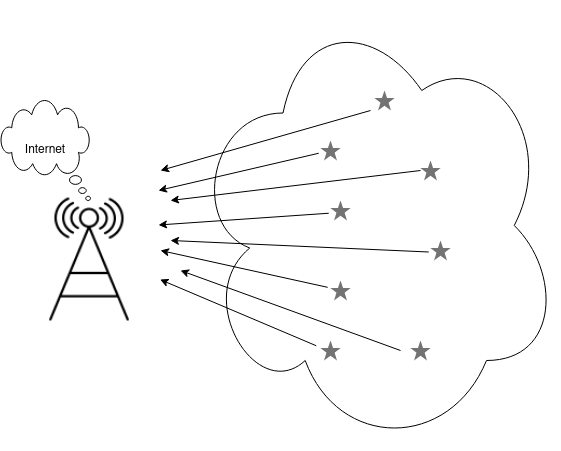

The diagram above was exported from draw.io. Its source (the exported page's mxGraphModel, read from the mxfile embedded in the PNG):
<mxGraphModel dx="1202" dy="1116" grid="1" gridSize="10" guides="1" tooltips="1" connect="1" arrows="1" fold="1" page="1" pageScale="1" pageWidth="827" pageHeight="1169" background="none" math="0" shadow="0">
  <root>
    <mxCell id="0" />
    <mxCell id="1" parent="0" />
    <mxCell id="dpQksyvrbez6fJ32u3OC-5" value="" style="shape=image;html=1;verticalAlign=top;verticalLabelPosition=bottom;labelBackgroundColor=#ffffff;imageAspect=0;aspect=fixed;image=https://cdn3.iconfinder.com/data/icons/message-and-communication-4/32/17_-_-128.png" vertex="1" parent="1">
      <mxGeometry x="190" y="360" width="138" height="138" as="geometry" />
    </mxCell>
    <mxCell id="dpQksyvrbez6fJ32u3OC-10" value="" style="ellipse;shape=cloud;whiteSpace=wrap;html=1;" vertex="1" parent="1">
      <mxGeometry x="360" y="170" width="370" height="450" as="geometry" />
    </mxCell>
    <mxCell id="dpQksyvrbez6fJ32u3OC-9" value="Internet" style="whiteSpace=wrap;html=1;shape=mxgraph.basic.cloud_callout;flipH=1;" vertex="1" parent="1">
      <mxGeometry x="170" y="270" width="90" height="100" as="geometry" />
    </mxCell>
    <mxCell id="dpQksyvrbez6fJ32u3OC-13" value="" style="dashed=0;aspect=fixed;verticalLabelPosition=bottom;verticalAlign=top;align=center;shape=mxgraph.gmdl.star;strokeColor=none;fillColor=#737373;shadow=0;sketch=0;" vertex="1" parent="1">
      <mxGeometry x="500" y="370" width="20" height="20" as="geometry" />
    </mxCell>
    <mxCell id="dpQksyvrbez6fJ32u3OC-14" value="" style="dashed=0;aspect=fixed;verticalLabelPosition=bottom;verticalAlign=top;align=center;shape=mxgraph.gmdl.star;strokeColor=none;fillColor=#737373;shadow=0;sketch=0;" vertex="1" parent="1">
      <mxGeometry x="490" y="310" width="20" height="20" as="geometry" />
    </mxCell>
    <mxCell id="dpQksyvrbez6fJ32u3OC-15" value="" style="dashed=0;aspect=fixed;verticalLabelPosition=bottom;verticalAlign=top;align=center;shape=mxgraph.gmdl.star;strokeColor=none;fillColor=#737373;shadow=0;sketch=0;" vertex="1" parent="1">
      <mxGeometry x="590" y="330" width="20" height="20" as="geometry" />
    </mxCell>
    <mxCell id="dpQksyvrbez6fJ32u3OC-16" value="" style="dashed=0;aspect=fixed;verticalLabelPosition=bottom;verticalAlign=top;align=center;shape=mxgraph.gmdl.star;strokeColor=none;fillColor=#737373;shadow=0;sketch=0;" vertex="1" parent="1">
      <mxGeometry x="600" y="410" width="20" height="20" as="geometry" />
    </mxCell>
    <mxCell id="dpQksyvrbez6fJ32u3OC-17" value="" style="dashed=0;aspect=fixed;verticalLabelPosition=bottom;verticalAlign=top;align=center;shape=mxgraph.gmdl.star;strokeColor=none;fillColor=#737373;shadow=0;sketch=0;" vertex="1" parent="1">
      <mxGeometry x="580" y="510" width="20" height="20" as="geometry" />
    </mxCell>
    <mxCell id="dpQksyvrbez6fJ32u3OC-18" value="" style="dashed=0;aspect=fixed;verticalLabelPosition=bottom;verticalAlign=top;align=center;shape=mxgraph.gmdl.star;strokeColor=none;fillColor=#737373;shadow=0;sketch=0;" vertex="1" parent="1">
      <mxGeometry x="500" y="450" width="20" height="20" as="geometry" />
    </mxCell>
    <mxCell id="dpQksyvrbez6fJ32u3OC-19" value="" style="dashed=0;aspect=fixed;verticalLabelPosition=bottom;verticalAlign=top;align=center;shape=mxgraph.gmdl.star;strokeColor=none;fillColor=#737373;shadow=0;sketch=0;" vertex="1" parent="1">
      <mxGeometry x="490" y="510" width="20" height="20" as="geometry" />
    </mxCell>
    <mxCell id="dpQksyvrbez6fJ32u3OC-20" value="" style="dashed=0;aspect=fixed;verticalLabelPosition=bottom;verticalAlign=top;align=center;shape=mxgraph.gmdl.star;strokeColor=none;fillColor=#737373;shadow=0;sketch=0;" vertex="1" parent="1">
      <mxGeometry x="544" y="260" width="20" height="20" as="geometry" />
    </mxCell>
    <mxCell id="dpQksyvrbez6fJ32u3OC-23" value="" style="endArrow=classic;html=1;rounded=0;entryX=1;entryY=0;entryDx=0;entryDy=0;exitX=-0.088;exitY=0.637;exitDx=0;exitDy=0;exitPerimeter=0;" edge="1" parent="1" source="dpQksyvrbez6fJ32u3OC-14" target="dpQksyvrbez6fJ32u3OC-5">
      <mxGeometry width="50" height="50" relative="1" as="geometry">
        <mxPoint x="470" y="460" as="sourcePoint" />
        <mxPoint x="520" y="410" as="targetPoint" />
      </mxGeometry>
    </mxCell>
    <mxCell id="dpQksyvrbez6fJ32u3OC-26" value="" style="endArrow=classic;html=1;rounded=0;exitX=-0.088;exitY=0.637;exitDx=0;exitDy=0;exitPerimeter=0;entryX=1;entryY=0.25;entryDx=0;entryDy=0;" edge="1" parent="1" source="dpQksyvrbez6fJ32u3OC-13" target="dpQksyvrbez6fJ32u3OC-5">
      <mxGeometry width="50" height="50" relative="1" as="geometry">
        <mxPoint x="470" y="460" as="sourcePoint" />
        <mxPoint x="520" y="410" as="targetPoint" />
      </mxGeometry>
    </mxCell>
    <mxCell id="dpQksyvrbez6fJ32u3OC-28" value="" style="endArrow=classic;html=1;rounded=0;exitX=-0.142;exitY=0.342;exitDx=0;exitDy=0;exitPerimeter=0;" edge="1" parent="1" source="dpQksyvrbez6fJ32u3OC-18">
      <mxGeometry width="50" height="50" relative="1" as="geometry">
        <mxPoint x="300" y="580" as="sourcePoint" />
        <mxPoint x="330" y="420" as="targetPoint" />
      </mxGeometry>
    </mxCell>
    <mxCell id="dpQksyvrbez6fJ32u3OC-29" value="" style="endArrow=classic;html=1;rounded=0;exitX=-0.213;exitY=0.262;exitDx=0;exitDy=0;exitPerimeter=0;entryX=1.011;entryY=0.645;entryDx=0;entryDy=0;entryPerimeter=0;" edge="1" parent="1" source="dpQksyvrbez6fJ32u3OC-19" target="dpQksyvrbez6fJ32u3OC-5">
      <mxGeometry width="50" height="50" relative="1" as="geometry">
        <mxPoint x="470" y="430" as="sourcePoint" />
        <mxPoint x="340" y="450" as="targetPoint" />
      </mxGeometry>
    </mxCell>
    <mxCell id="dpQksyvrbez6fJ32u3OC-30" value="" style="endArrow=classic;html=1;rounded=0;exitX=-0.088;exitY=0.575;exitDx=0;exitDy=0;exitPerimeter=0;" edge="1" parent="1" source="dpQksyvrbez6fJ32u3OC-16">
      <mxGeometry width="50" height="50" relative="1" as="geometry">
        <mxPoint x="470" y="430" as="sourcePoint" />
        <mxPoint x="340" y="410" as="targetPoint" />
      </mxGeometry>
    </mxCell>
    <mxCell id="dpQksyvrbez6fJ32u3OC-31" value="" style="endArrow=classic;html=1;rounded=0;" edge="1" parent="1">
      <mxGeometry width="50" height="50" relative="1" as="geometry">
        <mxPoint x="590" y="340" as="sourcePoint" />
        <mxPoint x="340" y="370" as="targetPoint" />
      </mxGeometry>
    </mxCell>
    <mxCell id="dpQksyvrbez6fJ32u3OC-32" value="" style="endArrow=classic;html=1;rounded=0;" edge="1" parent="1">
      <mxGeometry width="50" height="50" relative="1" as="geometry">
        <mxPoint x="570" y="520" as="sourcePoint" />
        <mxPoint x="350" y="440" as="targetPoint" />
      </mxGeometry>
    </mxCell>
    <mxCell id="dpQksyvrbez6fJ32u3OC-33" value="" style="endArrow=classic;html=1;rounded=0;" edge="1" parent="1">
      <mxGeometry width="50" height="50" relative="1" as="geometry">
        <mxPoint x="540" y="280" as="sourcePoint" />
        <mxPoint x="330" y="340" as="targetPoint" />
      </mxGeometry>
    </mxCell>
  </root>
</mxGraphModel>